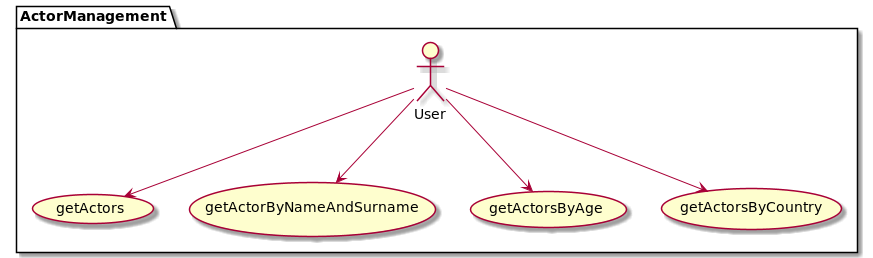

The diagram above was rendered by PlantUML. Its source (embedded in the PNG):
@startuml
    package ActorManagement {
        User --> (getActors)
        User --> (getActorByNameAndSurname)
        User --> (getActorsByAge)
        User --> (getActorsByCountry)
    }
@enduml